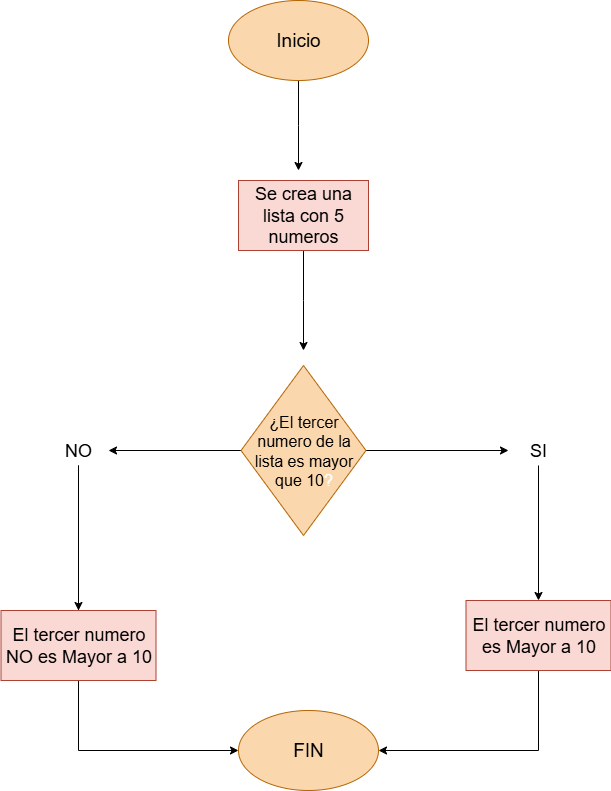

The diagram above was exported from draw.io. Its source (the exported page's mxGraphModel, read from the mxfile embedded in the PNG):
<mxGraphModel dx="872" dy="499" grid="1" gridSize="10" guides="1" tooltips="1" connect="1" arrows="1" fold="1" page="1" pageScale="1" pageWidth="827" pageHeight="1169" math="0" shadow="0">
  <root>
    <mxCell id="0" />
    <mxCell id="1" parent="0" />
    <mxCell id="XyXYfsmoOx8_1LKiq6vj-1" value="" style="edgeStyle=orthogonalEdgeStyle;rounded=0;orthogonalLoop=1;jettySize=auto;html=1;" edge="1" parent="1" source="XyXYfsmoOx8_1LKiq6vj-2">
      <mxGeometry relative="1" as="geometry">
        <mxPoint x="400" y="170" as="targetPoint" />
      </mxGeometry>
    </mxCell>
    <mxCell id="XyXYfsmoOx8_1LKiq6vj-2" value="&lt;font style=&quot;font-size: 19px;&quot;&gt;Inicio&lt;/font&gt;" style="ellipse;whiteSpace=wrap;html=1;fillColor=#fad7ac;strokeColor=#b46504;" vertex="1" parent="1">
      <mxGeometry x="330" width="140" height="80" as="geometry" />
    </mxCell>
    <mxCell id="XyXYfsmoOx8_1LKiq6vj-32" value="" style="edgeStyle=orthogonalEdgeStyle;rounded=0;orthogonalLoop=1;jettySize=auto;html=1;" edge="1" parent="1" source="XyXYfsmoOx8_1LKiq6vj-4">
      <mxGeometry relative="1" as="geometry">
        <mxPoint x="405" y="350" as="targetPoint" />
      </mxGeometry>
    </mxCell>
    <mxCell id="XyXYfsmoOx8_1LKiq6vj-4" value="&lt;span style=&quot;font-size: 18px;&quot;&gt;Se crea una lista con 5 numeros&lt;/span&gt;" style="rounded=0;whiteSpace=wrap;html=1;fillColor=#fad9d5;strokeColor=#ae4132;" vertex="1" parent="1">
      <mxGeometry x="340" y="180" width="130" height="70" as="geometry" />
    </mxCell>
    <mxCell id="XyXYfsmoOx8_1LKiq6vj-24" value="" style="edgeStyle=orthogonalEdgeStyle;rounded=0;orthogonalLoop=1;jettySize=auto;html=1;" edge="1" parent="1" source="XyXYfsmoOx8_1LKiq6vj-7" target="XyXYfsmoOx8_1LKiq6vj-11">
      <mxGeometry relative="1" as="geometry" />
    </mxCell>
    <mxCell id="XyXYfsmoOx8_1LKiq6vj-27" value="" style="edgeStyle=orthogonalEdgeStyle;rounded=0;orthogonalLoop=1;jettySize=auto;html=1;" edge="1" parent="1" source="XyXYfsmoOx8_1LKiq6vj-7" target="XyXYfsmoOx8_1LKiq6vj-9">
      <mxGeometry relative="1" as="geometry" />
    </mxCell>
    <mxCell id="XyXYfsmoOx8_1LKiq6vj-7" value="&lt;font style=&quot;font-size: 16px;&quot;&gt;¿El tercer numero de la lista es mayor que 10&lt;font color=&quot;#ffffff&quot;&gt;?&lt;/font&gt;&lt;/font&gt;" style="rhombus;whiteSpace=wrap;html=1;fillColor=#fad7ac;strokeColor=#b46504;" vertex="1" parent="1">
      <mxGeometry x="342.5" y="365" width="125" height="170" as="geometry" />
    </mxCell>
    <mxCell id="XyXYfsmoOx8_1LKiq6vj-26" value="" style="edgeStyle=orthogonalEdgeStyle;rounded=0;orthogonalLoop=1;jettySize=auto;html=1;" edge="1" parent="1" source="XyXYfsmoOx8_1LKiq6vj-9" target="XyXYfsmoOx8_1LKiq6vj-13">
      <mxGeometry relative="1" as="geometry" />
    </mxCell>
    <mxCell id="XyXYfsmoOx8_1LKiq6vj-9" value="&lt;font style=&quot;font-size: 18px;&quot;&gt;SI&lt;/font&gt;" style="text;html=1;align=center;verticalAlign=middle;whiteSpace=wrap;rounded=0;" vertex="1" parent="1">
      <mxGeometry x="610" y="435" width="60" height="30" as="geometry" />
    </mxCell>
    <mxCell id="XyXYfsmoOx8_1LKiq6vj-25" value="" style="edgeStyle=orthogonalEdgeStyle;rounded=0;orthogonalLoop=1;jettySize=auto;html=1;" edge="1" parent="1" source="XyXYfsmoOx8_1LKiq6vj-11" target="XyXYfsmoOx8_1LKiq6vj-15">
      <mxGeometry relative="1" as="geometry" />
    </mxCell>
    <mxCell id="XyXYfsmoOx8_1LKiq6vj-12" value="" style="edgeStyle=orthogonalEdgeStyle;rounded=0;orthogonalLoop=1;jettySize=auto;html=1;entryX=1;entryY=0.5;entryDx=0;entryDy=0;exitX=0.5;exitY=1;exitDx=0;exitDy=0;" edge="1" parent="1" source="XyXYfsmoOx8_1LKiq6vj-13" target="XyXYfsmoOx8_1LKiq6vj-16">
      <mxGeometry relative="1" as="geometry">
        <mxPoint x="570" y="600" as="targetPoint" />
      </mxGeometry>
    </mxCell>
    <mxCell id="XyXYfsmoOx8_1LKiq6vj-13" value="&lt;span style=&quot;font-size: 18px;&quot;&gt;El tercer numero es Mayor a 10&lt;/span&gt;" style="rounded=0;whiteSpace=wrap;html=1;fillColor=#fad9d5;strokeColor=#ae4132;" vertex="1" parent="1">
      <mxGeometry x="567.5" y="600" width="145" height="70" as="geometry" />
    </mxCell>
    <mxCell id="XyXYfsmoOx8_1LKiq6vj-14" value="" style="edgeStyle=orthogonalEdgeStyle;rounded=0;orthogonalLoop=1;jettySize=auto;html=1;entryX=0;entryY=0.5;entryDx=0;entryDy=0;exitX=0.5;exitY=1;exitDx=0;exitDy=0;" edge="1" parent="1" source="XyXYfsmoOx8_1LKiq6vj-11" target="XyXYfsmoOx8_1LKiq6vj-16">
      <mxGeometry relative="1" as="geometry">
        <mxPoint x="210" y="600" as="targetPoint" />
      </mxGeometry>
    </mxCell>
    <mxCell id="XyXYfsmoOx8_1LKiq6vj-15" value="&lt;span style=&quot;font-size: 18px;&quot;&gt;El tercer numero NO es Mayor a 10&lt;/span&gt;" style="rounded=0;whiteSpace=wrap;html=1;fillColor=#fad9d5;strokeColor=#ae4132;" vertex="1" parent="1">
      <mxGeometry x="102.5" y="610" width="155" height="70" as="geometry" />
    </mxCell>
    <mxCell id="XyXYfsmoOx8_1LKiq6vj-16" value="&lt;span style=&quot;font-size: 19px;&quot;&gt;FIN&lt;/span&gt;" style="ellipse;whiteSpace=wrap;html=1;fillColor=#fad7ac;strokeColor=#b46504;" vertex="1" parent="1">
      <mxGeometry x="340" y="710" width="140" height="80" as="geometry" />
    </mxCell>
    <mxCell id="XyXYfsmoOx8_1LKiq6vj-11" value="&lt;span style=&quot;font-size: 18px;&quot;&gt;NO&lt;/span&gt;" style="text;html=1;align=center;verticalAlign=middle;whiteSpace=wrap;rounded=0;" vertex="1" parent="1">
      <mxGeometry x="150" y="435" width="60" height="30" as="geometry" />
    </mxCell>
  </root>
</mxGraphModel>